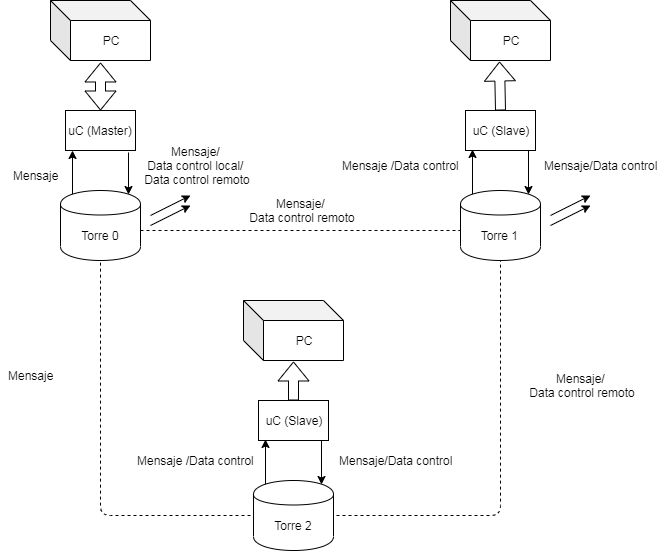

The diagram above was exported from draw.io. Its source (the exported page's mxGraphModel, read from the mxfile embedded in the PNG):
<mxGraphModel dx="768" dy="451" grid="1" gridSize="10" guides="1" tooltips="1" connect="1" arrows="1" fold="1" page="1" pageScale="1" pageWidth="827" pageHeight="1169" math="0" shadow="0">
  <root>
    <mxCell id="0" />
    <mxCell id="1" parent="0" />
    <mxCell id="78rOsYuadQz0F5bMJUSc-72" style="edgeStyle=orthogonalEdgeStyle;rounded=0;orthogonalLoop=1;jettySize=auto;html=1;entryX=0.85;entryY=0.05;entryDx=0;entryDy=0;entryPerimeter=0;" edge="1" parent="1" target="78rOsYuadQz0F5bMJUSc-6">
      <mxGeometry relative="1" as="geometry">
        <mxPoint x="198" y="172" as="sourcePoint" />
      </mxGeometry>
    </mxCell>
    <mxCell id="78rOsYuadQz0F5bMJUSc-1" value="uC (Master)" style="rounded=0;whiteSpace=wrap;html=1;" vertex="1" parent="1">
      <mxGeometry x="135" y="130" width="70" height="40" as="geometry" />
    </mxCell>
    <mxCell id="78rOsYuadQz0F5bMJUSc-2" value="PC" style="shape=cube;whiteSpace=wrap;html=1;boundedLbl=1;backgroundOutline=1;darkOpacity=0.05;darkOpacity2=0.1;" vertex="1" parent="1">
      <mxGeometry x="120" y="20" width="100" height="60" as="geometry" />
    </mxCell>
    <mxCell id="78rOsYuadQz0F5bMJUSc-74" style="edgeStyle=orthogonalEdgeStyle;rounded=0;orthogonalLoop=1;jettySize=auto;html=1;exitX=0.15;exitY=0.05;exitDx=0;exitDy=0;exitPerimeter=0;entryX=0.1;entryY=1;entryDx=0;entryDy=0;entryPerimeter=0;" edge="1" parent="1" source="78rOsYuadQz0F5bMJUSc-6" target="78rOsYuadQz0F5bMJUSc-1">
      <mxGeometry relative="1" as="geometry" />
    </mxCell>
    <mxCell id="78rOsYuadQz0F5bMJUSc-6" value="Torre 0" style="shape=cylinder;whiteSpace=wrap;html=1;boundedLbl=1;backgroundOutline=1;" vertex="1" parent="1">
      <mxGeometry x="130" y="210" width="80" height="70" as="geometry" />
    </mxCell>
    <mxCell id="78rOsYuadQz0F5bMJUSc-11" value="" style="endArrow=classic;html=1;" edge="1" parent="1">
      <mxGeometry width="50" height="50" relative="1" as="geometry">
        <mxPoint x="220" y="235" as="sourcePoint" />
        <mxPoint x="260" y="215" as="targetPoint" />
      </mxGeometry>
    </mxCell>
    <mxCell id="78rOsYuadQz0F5bMJUSc-12" value="" style="endArrow=classic;html=1;" edge="1" parent="1">
      <mxGeometry width="50" height="50" relative="1" as="geometry">
        <mxPoint x="220" y="245" as="sourcePoint" />
        <mxPoint x="260" y="225" as="targetPoint" />
      </mxGeometry>
    </mxCell>
    <mxCell id="78rOsYuadQz0F5bMJUSc-13" value="" style="endArrow=none;dashed=1;html=1;entryX=0;entryY=0.7;entryDx=0;entryDy=0;" edge="1" parent="1">
      <mxGeometry width="50" height="50" relative="1" as="geometry">
        <mxPoint x="210" y="250" as="sourcePoint" />
        <mxPoint x="530" y="250" as="targetPoint" />
      </mxGeometry>
    </mxCell>
    <mxCell id="78rOsYuadQz0F5bMJUSc-21" value="Mensaje/&lt;br&gt;Data control local/&lt;br&gt;&amp;nbsp;Data control remoto" style="text;html=1;align=center;verticalAlign=middle;resizable=0;points=[];;autosize=1;" vertex="1" parent="1">
      <mxGeometry x="205" y="160" width="120" height="50" as="geometry" />
    </mxCell>
    <mxCell id="78rOsYuadQz0F5bMJUSc-24" value="Mensaje/&lt;br&gt;&amp;nbsp;Data control remoto" style="text;html=1;align=center;verticalAlign=middle;resizable=0;points=[];;autosize=1;" vertex="1" parent="1">
      <mxGeometry x="310" y="215" width="120" height="30" as="geometry" />
    </mxCell>
    <mxCell id="78rOsYuadQz0F5bMJUSc-38" style="edgeStyle=orthogonalEdgeStyle;rounded=0;orthogonalLoop=1;jettySize=auto;html=1;exitX=0.9;exitY=0.975;exitDx=0;exitDy=0;entryX=0.85;entryY=0.05;entryDx=0;entryDy=0;entryPerimeter=0;exitPerimeter=0;" edge="1" parent="1" source="78rOsYuadQz0F5bMJUSc-27" target="78rOsYuadQz0F5bMJUSc-29">
      <mxGeometry relative="1" as="geometry">
        <mxPoint x="590" y="208" as="targetPoint" />
      </mxGeometry>
    </mxCell>
    <mxCell id="78rOsYuadQz0F5bMJUSc-27" value="uC (Slave)" style="rounded=0;whiteSpace=wrap;html=1;" vertex="1" parent="1">
      <mxGeometry x="535" y="130" width="70" height="40" as="geometry" />
    </mxCell>
    <mxCell id="78rOsYuadQz0F5bMJUSc-28" value="PC" style="shape=cube;whiteSpace=wrap;html=1;boundedLbl=1;backgroundOutline=1;darkOpacity=0.05;darkOpacity2=0.1;" vertex="1" parent="1">
      <mxGeometry x="520" y="20" width="100" height="60" as="geometry" />
    </mxCell>
    <mxCell id="78rOsYuadQz0F5bMJUSc-37" style="edgeStyle=orthogonalEdgeStyle;rounded=0;orthogonalLoop=1;jettySize=auto;html=1;exitX=0.15;exitY=0.05;exitDx=0;exitDy=0;exitPerimeter=0;entryX=0.1;entryY=0.975;entryDx=0;entryDy=0;entryPerimeter=0;" edge="1" parent="1" source="78rOsYuadQz0F5bMJUSc-29" target="78rOsYuadQz0F5bMJUSc-27">
      <mxGeometry relative="1" as="geometry" />
    </mxCell>
    <mxCell id="78rOsYuadQz0F5bMJUSc-29" value="Torre 1&amp;nbsp;" style="shape=cylinder;whiteSpace=wrap;html=1;boundedLbl=1;backgroundOutline=1;" vertex="1" parent="1">
      <mxGeometry x="530" y="210" width="80" height="70" as="geometry" />
    </mxCell>
    <mxCell id="78rOsYuadQz0F5bMJUSc-31" value="" style="endArrow=classic;html=1;" edge="1" parent="1">
      <mxGeometry width="50" height="50" relative="1" as="geometry">
        <mxPoint x="620" y="235" as="sourcePoint" />
        <mxPoint x="660" y="215" as="targetPoint" />
      </mxGeometry>
    </mxCell>
    <mxCell id="78rOsYuadQz0F5bMJUSc-32" value="" style="endArrow=classic;html=1;" edge="1" parent="1">
      <mxGeometry width="50" height="50" relative="1" as="geometry">
        <mxPoint x="620" y="245" as="sourcePoint" />
        <mxPoint x="660" y="225" as="targetPoint" />
      </mxGeometry>
    </mxCell>
    <mxCell id="78rOsYuadQz0F5bMJUSc-34" value="" style="shape=flexArrow;endArrow=classic;html=1;entryX=0.49;entryY=1.017;entryDx=0;entryDy=0;entryPerimeter=0;" edge="1" parent="1" target="78rOsYuadQz0F5bMJUSc-28">
      <mxGeometry width="50" height="50" relative="1" as="geometry">
        <mxPoint x="570" y="130" as="sourcePoint" />
        <mxPoint x="570" y="91" as="targetPoint" />
      </mxGeometry>
    </mxCell>
    <mxCell id="78rOsYuadQz0F5bMJUSc-39" value="Mensaje /Data control" style="text;html=1;align=center;verticalAlign=middle;resizable=0;points=[];;autosize=1;" vertex="1" parent="1">
      <mxGeometry x="405" y="175" width="130" height="20" as="geometry" />
    </mxCell>
    <mxCell id="78rOsYuadQz0F5bMJUSc-40" value="Mensaje/Data control" style="text;html=1;align=center;verticalAlign=middle;resizable=0;points=[];;autosize=1;" vertex="1" parent="1">
      <mxGeometry x="605" y="175" width="130" height="20" as="geometry" />
    </mxCell>
    <mxCell id="78rOsYuadQz0F5bMJUSc-60" value="" style="endArrow=none;dashed=1;html=1;exitX=0;exitY=0.5;exitDx=0;exitDy=0;" edge="1" parent="1">
      <mxGeometry width="50" height="50" relative="1" as="geometry">
        <mxPoint x="320" y="535" as="sourcePoint" />
        <mxPoint x="170" y="280" as="targetPoint" />
        <Array as="points">
          <mxPoint x="170" y="535" />
        </Array>
      </mxGeometry>
    </mxCell>
    <mxCell id="78rOsYuadQz0F5bMJUSc-61" value="" style="endArrow=none;dashed=1;html=1;exitX=1;exitY=0.5;exitDx=0;exitDy=0;" edge="1" parent="1">
      <mxGeometry width="50" height="50" relative="1" as="geometry">
        <mxPoint x="400" y="535" as="sourcePoint" />
        <mxPoint x="570" y="280" as="targetPoint" />
        <Array as="points">
          <mxPoint x="570" y="535" />
        </Array>
      </mxGeometry>
    </mxCell>
    <mxCell id="78rOsYuadQz0F5bMJUSc-62" style="edgeStyle=orthogonalEdgeStyle;rounded=0;orthogonalLoop=1;jettySize=auto;html=1;exitX=0.9;exitY=0.975;exitDx=0;exitDy=0;entryX=0.85;entryY=0.05;entryDx=0;entryDy=0;entryPerimeter=0;exitPerimeter=0;" edge="1" parent="1" source="78rOsYuadQz0F5bMJUSc-63" target="78rOsYuadQz0F5bMJUSc-66">
      <mxGeometry relative="1" as="geometry">
        <mxPoint x="383" y="498" as="targetPoint" />
      </mxGeometry>
    </mxCell>
    <mxCell id="78rOsYuadQz0F5bMJUSc-63" value="uC (Slave)" style="rounded=0;whiteSpace=wrap;html=1;" vertex="1" parent="1">
      <mxGeometry x="328" y="420" width="70" height="40" as="geometry" />
    </mxCell>
    <mxCell id="78rOsYuadQz0F5bMJUSc-64" value="PC" style="shape=cube;whiteSpace=wrap;html=1;boundedLbl=1;backgroundOutline=1;darkOpacity=0.05;darkOpacity2=0.1;" vertex="1" parent="1">
      <mxGeometry x="313" y="320" width="100" height="60" as="geometry" />
    </mxCell>
    <mxCell id="78rOsYuadQz0F5bMJUSc-65" style="edgeStyle=orthogonalEdgeStyle;rounded=0;orthogonalLoop=1;jettySize=auto;html=1;exitX=0.15;exitY=0.05;exitDx=0;exitDy=0;exitPerimeter=0;entryX=0.1;entryY=0.975;entryDx=0;entryDy=0;entryPerimeter=0;" edge="1" parent="1" source="78rOsYuadQz0F5bMJUSc-66" target="78rOsYuadQz0F5bMJUSc-63">
      <mxGeometry relative="1" as="geometry" />
    </mxCell>
    <mxCell id="78rOsYuadQz0F5bMJUSc-66" value="Torre 2" style="shape=cylinder;whiteSpace=wrap;html=1;boundedLbl=1;backgroundOutline=1;" vertex="1" parent="1">
      <mxGeometry x="323" y="500" width="80" height="70" as="geometry" />
    </mxCell>
    <mxCell id="78rOsYuadQz0F5bMJUSc-67" value="" style="shape=flexArrow;endArrow=classic;html=1;" edge="1" parent="1">
      <mxGeometry width="50" height="50" relative="1" as="geometry">
        <mxPoint x="363" y="420" as="sourcePoint" />
        <mxPoint x="363" y="381" as="targetPoint" />
      </mxGeometry>
    </mxCell>
    <mxCell id="78rOsYuadQz0F5bMJUSc-68" value="Mensaje /Data control" style="text;html=1;align=center;verticalAlign=middle;resizable=0;points=[];;autosize=1;" vertex="1" parent="1">
      <mxGeometry x="200" y="470" width="130" height="20" as="geometry" />
    </mxCell>
    <mxCell id="78rOsYuadQz0F5bMJUSc-69" value="Mensaje/Data control" style="text;html=1;align=center;verticalAlign=middle;resizable=0;points=[];;autosize=1;" vertex="1" parent="1">
      <mxGeometry x="400" y="470" width="130" height="20" as="geometry" />
    </mxCell>
    <mxCell id="78rOsYuadQz0F5bMJUSc-70" value="Mensaje/&lt;br&gt;&amp;nbsp;Data control remoto" style="text;html=1;align=center;verticalAlign=middle;resizable=0;points=[];;autosize=1;" vertex="1" parent="1">
      <mxGeometry x="590" y="390" width="120" height="30" as="geometry" />
    </mxCell>
    <mxCell id="78rOsYuadQz0F5bMJUSc-71" value="Mensaje" style="text;html=1;align=center;verticalAlign=middle;resizable=0;points=[];;autosize=1;" vertex="1" parent="1">
      <mxGeometry x="70" y="385" width="60" height="20" as="geometry" />
    </mxCell>
    <mxCell id="78rOsYuadQz0F5bMJUSc-75" value="Mensaje" style="text;html=1;align=center;verticalAlign=middle;resizable=0;points=[];;autosize=1;" vertex="1" parent="1">
      <mxGeometry x="75" y="185" width="60" height="20" as="geometry" />
    </mxCell>
    <mxCell id="78rOsYuadQz0F5bMJUSc-76" value="" style="shape=flexArrow;endArrow=classic;startArrow=classic;html=1;entryX=0.5;entryY=1.033;entryDx=0;entryDy=0;entryPerimeter=0;" edge="1" parent="1" target="78rOsYuadQz0F5bMJUSc-2">
      <mxGeometry width="50" height="50" relative="1" as="geometry">
        <mxPoint x="170" y="130" as="sourcePoint" />
        <mxPoint x="170" y="90" as="targetPoint" />
      </mxGeometry>
    </mxCell>
  </root>
</mxGraphModel>